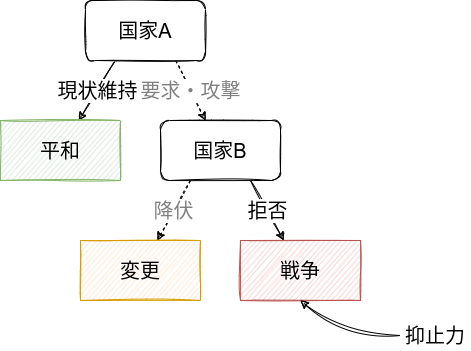

The diagram above was exported from draw.io. Its source (the exported page's mxGraphModel, read from the mxfile embedded in the PNG):
<mxGraphModel dx="1066" dy="691" grid="1" gridSize="10" guides="1" tooltips="1" connect="1" arrows="1" fold="1" page="1" pageScale="1" pageWidth="850" pageHeight="1100" math="0" shadow="0">
  <root>
    <mxCell id="0" />
    <mxCell id="1" parent="0" />
    <mxCell id="12" value="現状維持" style="edgeStyle=none;html=1;exitX=0.25;exitY=1;exitDx=0;exitDy=0;fontSize=20;sketch=1;" parent="1" source="14" target="15" edge="1">
      <mxGeometry relative="1" as="geometry" />
    </mxCell>
    <mxCell id="13" value="&lt;font color=&quot;#808080&quot;&gt;要求・攻撃&lt;/font&gt;" style="edgeStyle=none;sketch=1;html=1;exitX=0.75;exitY=1;exitDx=0;exitDy=0;fontSize=20;dashed=1;" parent="1" source="14" target="18" edge="1">
      <mxGeometry relative="1" as="geometry" />
    </mxCell>
    <mxCell id="14" value="&lt;font style=&quot;font-size: 20px&quot;&gt;国家A&lt;/font&gt;" style="whiteSpace=wrap;html=1;sketch=1;rounded=1;" parent="1" vertex="1">
      <mxGeometry x="125" y="40" width="120" height="60" as="geometry" />
    </mxCell>
    <mxCell id="15" value="平和" style="whiteSpace=wrap;html=1;rounded=0;sketch=1;fontSize=20;fillColor=#d5e8d4;strokeColor=#82b366;" parent="1" vertex="1">
      <mxGeometry x="40" y="160" width="120" height="60" as="geometry" />
    </mxCell>
    <mxCell id="16" value="&lt;font color=&quot;#808080&quot;&gt;降伏&lt;/font&gt;" style="edgeStyle=none;sketch=1;html=1;exitX=0.25;exitY=1;exitDx=0;exitDy=0;fontSize=20;dashed=1;" parent="1" source="18" target="26" edge="1">
      <mxGeometry relative="1" as="geometry">
        <mxPoint x="196.66666666666674" y="280" as="targetPoint" />
      </mxGeometry>
    </mxCell>
    <mxCell id="17" value="拒否" style="edgeStyle=none;sketch=1;html=1;exitX=0.75;exitY=1;exitDx=0;exitDy=0;fontSize=20;" parent="1" source="18" target="27" edge="1">
      <mxGeometry relative="1" as="geometry">
        <mxPoint x="323.33333333333326" y="280" as="targetPoint" />
      </mxGeometry>
    </mxCell>
    <mxCell id="18" value="&lt;font style=&quot;font-size: 20px&quot;&gt;国家B&lt;/font&gt;" style="whiteSpace=wrap;html=1;sketch=1;rounded=1;" parent="1" vertex="1">
      <mxGeometry x="200" y="160" width="120" height="60" as="geometry" />
    </mxCell>
    <mxCell id="26" value="変更" style="whiteSpace=wrap;html=1;rounded=0;sketch=1;fontSize=20;fillColor=#ffe6cc;strokeColor=#d79b00;" parent="1" vertex="1">
      <mxGeometry x="120" y="280" width="120" height="60" as="geometry" />
    </mxCell>
    <mxCell id="27" value="戦争" style="whiteSpace=wrap;html=1;rounded=0;sketch=1;fontSize=20;fillColor=#f8cecc;strokeColor=#b85450;" parent="1" vertex="1">
      <mxGeometry x="280" y="280" width="120" height="60" as="geometry" />
    </mxCell>
    <mxCell id="30" style="edgeStyle=none;html=1;entryX=0.5;entryY=1;entryDx=0;entryDy=0;fontSize=20;curved=1;sketch=1;curveFitting=1;jiggle=2;" parent="1" source="28" target="27" edge="1">
      <mxGeometry relative="1" as="geometry">
        <Array as="points">
          <mxPoint x="380" y="375" />
        </Array>
      </mxGeometry>
    </mxCell>
    <mxCell id="28" value="&lt;font style=&quot;font-size: 20px;&quot;&gt;抑止力&lt;/font&gt;" style="text;strokeColor=none;align=center;fillColor=none;html=1;verticalAlign=middle;whiteSpace=wrap;rounded=0;" parent="1" vertex="1">
      <mxGeometry x="440" y="360" width="70" height="30" as="geometry" />
    </mxCell>
  </root>
</mxGraphModel>